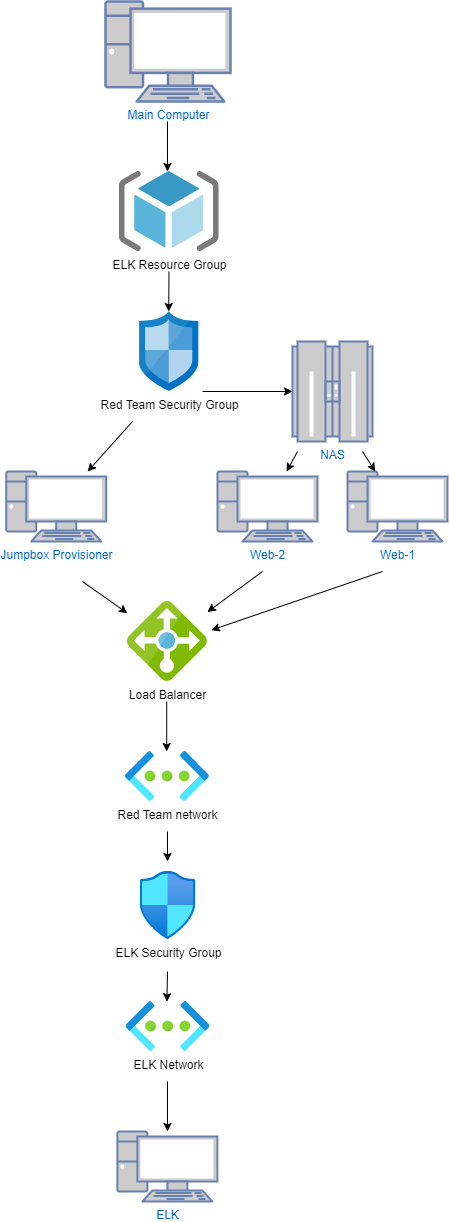

The diagram above was exported from draw.io. Its source (the exported page's mxGraphModel, read from the mxfile embedded in the PNG):
<mxGraphModel dx="1550" dy="777" grid="1" gridSize="10" guides="1" tooltips="1" connect="1" arrows="1" fold="1" page="1" pageScale="1" pageWidth="850" pageHeight="1100" math="0" shadow="0">
  <root>
    <mxCell id="0" />
    <mxCell id="1" parent="0" />
    <mxCell id="aOg70fnkqdX7ecbr1EQK-5" value="Main Computer" style="fontColor=#0066CC;verticalAlign=top;verticalLabelPosition=bottom;labelPosition=center;align=center;html=1;outlineConnect=0;fillColor=#CCCCCC;strokeColor=#6881B3;gradientColor=none;gradientDirection=north;strokeWidth=2;shape=mxgraph.networks.pc;" vertex="1" parent="1">
      <mxGeometry x="363" y="10" width="125" height="100" as="geometry" />
    </mxCell>
    <mxCell id="aOg70fnkqdX7ecbr1EQK-6" value="" style="endArrow=classic;html=1;rounded=0;" edge="1" parent="1">
      <mxGeometry width="50" height="50" relative="1" as="geometry">
        <mxPoint x="425" y="130" as="sourcePoint" />
        <mxPoint x="425" y="180" as="targetPoint" />
      </mxGeometry>
    </mxCell>
    <mxCell id="aOg70fnkqdX7ecbr1EQK-7" value="Jumpbox Provisioner" style="fontColor=#0066CC;verticalAlign=top;verticalLabelPosition=bottom;labelPosition=center;align=center;html=1;outlineConnect=0;fillColor=#CCCCCC;strokeColor=#6881B3;gradientColor=none;gradientDirection=north;strokeWidth=2;shape=mxgraph.networks.pc;" vertex="1" parent="1">
      <mxGeometry x="263.71" y="480" width="100" height="70" as="geometry" />
    </mxCell>
    <mxCell id="aOg70fnkqdX7ecbr1EQK-15" value="Web-1" style="fontColor=#0066CC;verticalAlign=top;verticalLabelPosition=bottom;labelPosition=center;align=center;html=1;outlineConnect=0;fillColor=#CCCCCC;strokeColor=#6881B3;gradientColor=none;gradientDirection=north;strokeWidth=2;shape=mxgraph.networks.pc;" vertex="1" parent="1">
      <mxGeometry x="605" y="480" width="100" height="70" as="geometry" />
    </mxCell>
    <mxCell id="aOg70fnkqdX7ecbr1EQK-17" value="Web-2" style="fontColor=#0066CC;verticalAlign=top;verticalLabelPosition=bottom;labelPosition=center;align=center;html=1;outlineConnect=0;fillColor=#CCCCCC;strokeColor=#6881B3;gradientColor=none;gradientDirection=north;strokeWidth=2;shape=mxgraph.networks.pc;" vertex="1" parent="1">
      <mxGeometry x="475" y="480" width="100" height="70" as="geometry" />
    </mxCell>
    <mxCell id="aOg70fnkqdX7ecbr1EQK-18" value="" style="endArrow=classic;html=1;rounded=0;entryX=1.049;entryY=0.358;entryDx=0;entryDy=0;entryPerimeter=0;" edge="1" parent="1" target="aOg70fnkqdX7ecbr1EQK-24">
      <mxGeometry width="50" height="50" relative="1" as="geometry">
        <mxPoint x="640" y="580" as="sourcePoint" />
        <mxPoint x="615" y="620" as="targetPoint" />
      </mxGeometry>
    </mxCell>
    <mxCell id="aOg70fnkqdX7ecbr1EQK-20" value="ELK Resource Group" style="sketch=0;aspect=fixed;html=1;points=[];align=center;image;fontSize=12;image=img/lib/mscae/ResourceGroup.svg;" vertex="1" parent="1">
      <mxGeometry x="376.71000000000004" y="180" width="100" height="80" as="geometry" />
    </mxCell>
    <mxCell id="aOg70fnkqdX7ecbr1EQK-21" value="" style="endArrow=classic;html=1;rounded=0;" edge="1" parent="1">
      <mxGeometry width="50" height="50" relative="1" as="geometry">
        <mxPoint x="426.49" y="280" as="sourcePoint" />
        <mxPoint x="426.21000000000004" y="320" as="targetPoint" />
      </mxGeometry>
    </mxCell>
    <mxCell id="aOg70fnkqdX7ecbr1EQK-22" value="Red Team Security Group" style="sketch=0;aspect=fixed;html=1;points=[];align=center;image;fontSize=12;image=img/lib/mscae/Network_Security_Groups_Classic.svg;" vertex="1" parent="1">
      <mxGeometry x="397.11" y="320" width="59.2" height="80" as="geometry" />
    </mxCell>
    <mxCell id="aOg70fnkqdX7ecbr1EQK-23" value="" style="endArrow=classic;html=1;rounded=0;" edge="1" parent="1" target="aOg70fnkqdX7ecbr1EQK-7">
      <mxGeometry width="50" height="50" relative="1" as="geometry">
        <mxPoint x="390" y="430" as="sourcePoint" />
        <mxPoint x="458.28" y="380" as="targetPoint" />
      </mxGeometry>
    </mxCell>
    <mxCell id="aOg70fnkqdX7ecbr1EQK-24" value="Load Balancer" style="sketch=0;aspect=fixed;html=1;points=[];align=center;image;fontSize=12;image=img/lib/mscae/Load_Balancer_feature.svg;" vertex="1" parent="1">
      <mxGeometry x="384.88" y="610" width="80" height="80" as="geometry" />
    </mxCell>
    <mxCell id="aOg70fnkqdX7ecbr1EQK-25" value="" style="endArrow=classic;html=1;rounded=0;" edge="1" parent="1" target="aOg70fnkqdX7ecbr1EQK-26">
      <mxGeometry width="50" height="50" relative="1" as="geometry">
        <mxPoint x="460" y="400" as="sourcePoint" />
        <mxPoint x="490" y="450" as="targetPoint" />
      </mxGeometry>
    </mxCell>
    <mxCell id="aOg70fnkqdX7ecbr1EQK-26" value="NAS" style="fontColor=#0066CC;verticalAlign=top;verticalLabelPosition=bottom;labelPosition=center;align=center;html=1;outlineConnect=0;fillColor=#CCCCCC;strokeColor=#6881B3;gradientColor=none;gradientDirection=north;strokeWidth=2;shape=mxgraph.networks.mainframe;" vertex="1" parent="1">
      <mxGeometry x="550" y="350" width="80" height="100" as="geometry" />
    </mxCell>
    <mxCell id="aOg70fnkqdX7ecbr1EQK-27" value="" style="endArrow=classic;html=1;rounded=0;" edge="1" parent="1" target="aOg70fnkqdX7ecbr1EQK-15">
      <mxGeometry width="50" height="50" relative="1" as="geometry">
        <mxPoint x="620" y="460" as="sourcePoint" />
        <mxPoint x="670" y="410" as="targetPoint" />
      </mxGeometry>
    </mxCell>
    <mxCell id="aOg70fnkqdX7ecbr1EQK-28" value="" style="endArrow=classic;html=1;rounded=0;" edge="1" parent="1" target="aOg70fnkqdX7ecbr1EQK-17">
      <mxGeometry width="50" height="50" relative="1" as="geometry">
        <mxPoint x="555" y="460" as="sourcePoint" />
        <mxPoint x="605" y="410" as="targetPoint" />
      </mxGeometry>
    </mxCell>
    <mxCell id="aOg70fnkqdX7ecbr1EQK-29" value="" style="endArrow=classic;html=1;rounded=0;" edge="1" parent="1" target="aOg70fnkqdX7ecbr1EQK-24">
      <mxGeometry width="50" height="50" relative="1" as="geometry">
        <mxPoint x="520" y="580" as="sourcePoint" />
        <mxPoint x="570" y="530" as="targetPoint" />
      </mxGeometry>
    </mxCell>
    <mxCell id="aOg70fnkqdX7ecbr1EQK-30" value="" style="endArrow=classic;html=1;rounded=0;" edge="1" parent="1" target="aOg70fnkqdX7ecbr1EQK-24">
      <mxGeometry width="50" height="50" relative="1" as="geometry">
        <mxPoint x="340" y="590" as="sourcePoint" />
        <mxPoint x="390" y="540" as="targetPoint" />
      </mxGeometry>
    </mxCell>
    <mxCell id="aOg70fnkqdX7ecbr1EQK-31" value="" style="endArrow=classic;html=1;rounded=0;" edge="1" parent="1">
      <mxGeometry width="50" height="50" relative="1" as="geometry">
        <mxPoint x="424.21" y="710" as="sourcePoint" />
        <mxPoint x="424.21" y="760" as="targetPoint" />
      </mxGeometry>
    </mxCell>
    <mxCell id="aOg70fnkqdX7ecbr1EQK-32" value="Red Team network" style="aspect=fixed;html=1;points=[];align=center;image;fontSize=12;image=img/lib/azure2/networking/Virtual_Networks.svg;" vertex="1" parent="1">
      <mxGeometry x="383" y="760" width="83.75" height="50" as="geometry" />
    </mxCell>
    <mxCell id="aOg70fnkqdX7ecbr1EQK-34" value="ELK Network" style="aspect=fixed;html=1;points=[];align=center;image;fontSize=12;image=img/lib/azure2/networking/Virtual_Networks.svg;" vertex="1" parent="1">
      <mxGeometry x="383.63" y="1010" width="83.75" height="50" as="geometry" />
    </mxCell>
    <mxCell id="aOg70fnkqdX7ecbr1EQK-35" value="" style="endArrow=classic;html=1;rounded=0;" edge="1" parent="1">
      <mxGeometry width="50" height="50" relative="1" as="geometry">
        <mxPoint x="425" y="840" as="sourcePoint" />
        <mxPoint x="425" y="870" as="targetPoint" />
      </mxGeometry>
    </mxCell>
    <mxCell id="aOg70fnkqdX7ecbr1EQK-39" value="ELK Security Group" style="aspect=fixed;html=1;points=[];align=center;image;fontSize=12;image=img/lib/azure2/networking/Network_Security_Groups.svg;" vertex="1" parent="1">
      <mxGeometry x="397.5" y="880" width="56.00000000000001" height="68" as="geometry" />
    </mxCell>
    <mxCell id="aOg70fnkqdX7ecbr1EQK-40" value="" style="endArrow=classic;html=1;rounded=0;" edge="1" parent="1">
      <mxGeometry width="50" height="50" relative="1" as="geometry">
        <mxPoint x="425" y="1090" as="sourcePoint" />
        <mxPoint x="425" y="1140" as="targetPoint" />
      </mxGeometry>
    </mxCell>
    <mxCell id="aOg70fnkqdX7ecbr1EQK-41" value="ELK" style="fontColor=#0066CC;verticalAlign=top;verticalLabelPosition=bottom;labelPosition=center;align=center;html=1;outlineConnect=0;fillColor=#CCCCCC;strokeColor=#6881B3;gradientColor=none;gradientDirection=north;strokeWidth=2;shape=mxgraph.networks.pc;" vertex="1" parent="1">
      <mxGeometry x="374.88" y="1140" width="100" height="70" as="geometry" />
    </mxCell>
    <mxCell id="aOg70fnkqdX7ecbr1EQK-42" value="" style="endArrow=classic;html=1;rounded=0;entryX=0.487;entryY=0.004;entryDx=0;entryDy=0;entryPerimeter=0;" edge="1" parent="1" target="aOg70fnkqdX7ecbr1EQK-34">
      <mxGeometry width="50" height="50" relative="1" as="geometry">
        <mxPoint x="425" y="980" as="sourcePoint" />
        <mxPoint x="475" y="930" as="targetPoint" />
      </mxGeometry>
    </mxCell>
  </root>
</mxGraphModel>